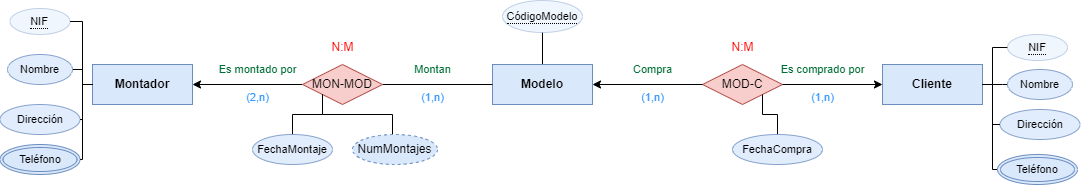

The diagram above was exported from draw.io. Its source (the exported page's mxGraphModel, read from the mxfile embedded in the PNG):
<mxGraphModel dx="2045" dy="679" grid="1" gridSize="10" guides="1" tooltips="1" connect="1" arrows="1" fold="1" page="1" pageScale="1" pageWidth="850" pageHeight="1100" math="0" shadow="0" extFonts="Permanent Marker^https://fonts.googleapis.com/css?family=Permanent+Marker">
  <root>
    <mxCell id="0" />
    <mxCell id="1" parent="0" />
    <mxCell id="wCqmN6UJyA6YbaCZkecG-31" style="edgeStyle=orthogonalEdgeStyle;rounded=0;orthogonalLoop=1;jettySize=auto;html=1;entryX=0.5;entryY=1;entryDx=0;entryDy=0;endArrow=none;endFill=0;" parent="1" source="wCqmN6UJyA6YbaCZkecG-1" target="wCqmN6UJyA6YbaCZkecG-29" edge="1">
      <mxGeometry relative="1" as="geometry" />
    </mxCell>
    <mxCell id="wCqmN6UJyA6YbaCZkecG-1" value="&lt;font style=&quot;font-size: 12px;&quot;&gt;&lt;b&gt;Modelo&lt;/b&gt;&lt;/font&gt;" style="whiteSpace=wrap;html=1;align=center;fillColor=#DAE8FC;strokeColor=#6C8EBF;rounded=0;" parent="1" vertex="1">
      <mxGeometry x="420" y="260" width="100" height="40" as="geometry" />
    </mxCell>
    <mxCell id="wCqmN6UJyA6YbaCZkecG-5" style="edgeStyle=orthogonalEdgeStyle;rounded=0;orthogonalLoop=1;jettySize=auto;html=1;entryX=1;entryY=0.5;entryDx=0;entryDy=0;" parent="1" source="wCqmN6UJyA6YbaCZkecG-2" target="wCqmN6UJyA6YbaCZkecG-3" edge="1">
      <mxGeometry relative="1" as="geometry" />
    </mxCell>
    <mxCell id="wCqmN6UJyA6YbaCZkecG-6" style="edgeStyle=orthogonalEdgeStyle;rounded=0;orthogonalLoop=1;jettySize=auto;html=1;endArrow=none;endFill=0;" parent="1" source="wCqmN6UJyA6YbaCZkecG-2" target="wCqmN6UJyA6YbaCZkecG-1" edge="1">
      <mxGeometry relative="1" as="geometry" />
    </mxCell>
    <mxCell id="wCqmN6UJyA6YbaCZkecG-3" value="&lt;font style=&quot;font-size: 12px;&quot;&gt;&lt;b&gt;Montador&lt;/b&gt;&lt;/font&gt;" style="whiteSpace=wrap;html=1;align=center;fillColor=#DAE8FC;strokeColor=#6C8EBF;rounded=0;" parent="1" vertex="1">
      <mxGeometry x="20" y="260" width="100" height="40" as="geometry" />
    </mxCell>
    <mxCell id="wCqmN6UJyA6YbaCZkecG-4" value="&lt;font style=&quot;font-size: 12px;&quot;&gt;&lt;b&gt;Cliente&lt;/b&gt;&lt;/font&gt;" style="whiteSpace=wrap;html=1;align=center;fillColor=#DAE8FC;strokeColor=#6C8EBF;rounded=0;" parent="1" vertex="1">
      <mxGeometry x="810" y="260" width="100" height="40" as="geometry" />
    </mxCell>
    <mxCell id="wCqmN6UJyA6YbaCZkecG-9" value="" style="group;rounded=0;" parent="1" connectable="0" vertex="1">
      <mxGeometry x="135" y="250" width="100" height="58" as="geometry" />
    </mxCell>
    <mxCell id="wCqmN6UJyA6YbaCZkecG-7" value="&lt;font color=&quot;#006e37&quot; style=&quot;font-size: 11px;&quot;&gt;Es montado por&lt;/font&gt;" style="text;html=1;align=center;verticalAlign=middle;resizable=0;points=[];autosize=1;strokeColor=none;fillColor=none;rounded=0;" parent="wCqmN6UJyA6YbaCZkecG-9" vertex="1">
      <mxGeometry width="100" height="30" as="geometry" />
    </mxCell>
    <mxCell id="wCqmN6UJyA6YbaCZkecG-8" value="&lt;font color=&quot;#3399ff&quot; style=&quot;font-size: 11px;&quot;&gt;(2,n)&lt;/font&gt;" style="text;html=1;align=center;verticalAlign=middle;resizable=0;points=[];autosize=1;strokeColor=none;fillColor=none;rounded=0;" parent="wCqmN6UJyA6YbaCZkecG-9" vertex="1">
      <mxGeometry x="25" y="28" width="50" height="30" as="geometry" />
    </mxCell>
    <mxCell id="wCqmN6UJyA6YbaCZkecG-10" value="" style="group;rounded=0;" parent="1" connectable="0" vertex="1">
      <mxGeometry x="310" y="250" width="100" height="58" as="geometry" />
    </mxCell>
    <mxCell id="wCqmN6UJyA6YbaCZkecG-11" value="&lt;font color=&quot;#006e37&quot; style=&quot;font-size: 11px;&quot;&gt;Montan&lt;/font&gt;" style="text;html=1;align=center;verticalAlign=middle;resizable=0;points=[];autosize=1;strokeColor=none;fillColor=none;rounded=0;" parent="wCqmN6UJyA6YbaCZkecG-10" vertex="1">
      <mxGeometry x="20" width="60" height="30" as="geometry" />
    </mxCell>
    <mxCell id="wCqmN6UJyA6YbaCZkecG-12" value="&lt;font color=&quot;#3399ff&quot; style=&quot;font-size: 11px;&quot;&gt;(1,n)&lt;/font&gt;" style="text;html=1;align=center;verticalAlign=middle;resizable=0;points=[];autosize=1;strokeColor=none;fillColor=none;rounded=0;" parent="wCqmN6UJyA6YbaCZkecG-10" vertex="1">
      <mxGeometry x="25" y="28" width="50" height="30" as="geometry" />
    </mxCell>
    <mxCell id="wCqmN6UJyA6YbaCZkecG-14" value="" style="group;rounded=0;" parent="1" connectable="0" vertex="1">
      <mxGeometry x="230" y="228" width="80" height="72" as="geometry" />
    </mxCell>
    <mxCell id="wCqmN6UJyA6YbaCZkecG-2" value="MON-MOD" style="shape=rhombus;perimeter=rhombusPerimeter;whiteSpace=wrap;html=1;align=center;fillColor=#F8CECC;strokeColor=#B85450;rounded=0;" parent="wCqmN6UJyA6YbaCZkecG-14" vertex="1">
      <mxGeometry y="32" width="80" height="40" as="geometry" />
    </mxCell>
    <mxCell id="wCqmN6UJyA6YbaCZkecG-13" value="&lt;font color=&quot;#ff0000&quot;&gt;N:M&lt;/font&gt;" style="text;html=1;align=center;verticalAlign=middle;resizable=0;points=[];autosize=1;strokeColor=none;fillColor=none;rounded=0;" parent="wCqmN6UJyA6YbaCZkecG-14" vertex="1">
      <mxGeometry x="15" width="50" height="30" as="geometry" />
    </mxCell>
    <mxCell id="wCqmN6UJyA6YbaCZkecG-15" value="" style="group;rounded=0;" parent="1" connectable="0" vertex="1">
      <mxGeometry x="630" y="228" width="80" height="72" as="geometry" />
    </mxCell>
    <mxCell id="wCqmN6UJyA6YbaCZkecG-16" value="MOD-C" style="shape=rhombus;perimeter=rhombusPerimeter;whiteSpace=wrap;html=1;align=center;fillColor=#F8CECC;strokeColor=#B85450;rounded=0;" parent="wCqmN6UJyA6YbaCZkecG-15" vertex="1">
      <mxGeometry y="32" width="80" height="40" as="geometry" />
    </mxCell>
    <mxCell id="wCqmN6UJyA6YbaCZkecG-17" value="&lt;font color=&quot;#ff0000&quot;&gt;N:M&lt;/font&gt;" style="text;html=1;align=center;verticalAlign=middle;resizable=0;points=[];autosize=1;strokeColor=none;fillColor=none;rounded=0;" parent="wCqmN6UJyA6YbaCZkecG-15" vertex="1">
      <mxGeometry x="15" width="50" height="30" as="geometry" />
    </mxCell>
    <mxCell id="wCqmN6UJyA6YbaCZkecG-19" style="edgeStyle=orthogonalEdgeStyle;rounded=0;orthogonalLoop=1;jettySize=auto;html=1;entryX=1;entryY=0.5;entryDx=0;entryDy=0;" parent="1" source="wCqmN6UJyA6YbaCZkecG-16" target="wCqmN6UJyA6YbaCZkecG-1" edge="1">
      <mxGeometry relative="1" as="geometry" />
    </mxCell>
    <mxCell id="wCqmN6UJyA6YbaCZkecG-20" style="edgeStyle=orthogonalEdgeStyle;rounded=0;orthogonalLoop=1;jettySize=auto;html=1;entryX=0;entryY=0.5;entryDx=0;entryDy=0;" parent="1" source="wCqmN6UJyA6YbaCZkecG-16" target="wCqmN6UJyA6YbaCZkecG-4" edge="1">
      <mxGeometry relative="1" as="geometry" />
    </mxCell>
    <mxCell id="wCqmN6UJyA6YbaCZkecG-21" value="" style="group;rounded=0;" parent="1" connectable="0" vertex="1">
      <mxGeometry x="530" y="250" width="100" height="58" as="geometry" />
    </mxCell>
    <mxCell id="wCqmN6UJyA6YbaCZkecG-22" value="&lt;font color=&quot;#006e37&quot;&gt;&lt;span style=&quot;font-size: 11px;&quot;&gt;Compra&lt;/span&gt;&lt;/font&gt;" style="text;html=1;align=center;verticalAlign=middle;resizable=0;points=[];autosize=1;strokeColor=none;fillColor=none;rounded=0;" parent="wCqmN6UJyA6YbaCZkecG-21" vertex="1">
      <mxGeometry x="20" width="60" height="30" as="geometry" />
    </mxCell>
    <mxCell id="wCqmN6UJyA6YbaCZkecG-23" value="&lt;font color=&quot;#3399ff&quot; style=&quot;font-size: 11px;&quot;&gt;(1,n)&lt;/font&gt;" style="text;html=1;align=center;verticalAlign=middle;resizable=0;points=[];autosize=1;strokeColor=none;fillColor=none;rounded=0;" parent="wCqmN6UJyA6YbaCZkecG-21" vertex="1">
      <mxGeometry x="25" y="28" width="50" height="30" as="geometry" />
    </mxCell>
    <mxCell id="wCqmN6UJyA6YbaCZkecG-24" value="" style="group;rounded=0;" parent="1" connectable="0" vertex="1">
      <mxGeometry x="700" y="250" width="105" height="58" as="geometry" />
    </mxCell>
    <mxCell id="wCqmN6UJyA6YbaCZkecG-25" value="&lt;font color=&quot;#006e37&quot;&gt;&lt;span style=&quot;font-size: 11px;&quot;&gt;Es comprado por&lt;/span&gt;&lt;/font&gt;" style="text;html=1;align=center;verticalAlign=middle;resizable=0;points=[];autosize=1;strokeColor=none;fillColor=none;rounded=0;" parent="wCqmN6UJyA6YbaCZkecG-24" vertex="1">
      <mxGeometry x="-5" width="110" height="30" as="geometry" />
    </mxCell>
    <mxCell id="wCqmN6UJyA6YbaCZkecG-26" value="&lt;font color=&quot;#3399ff&quot; style=&quot;font-size: 11px;&quot;&gt;(1,n)&lt;/font&gt;" style="text;html=1;align=center;verticalAlign=middle;resizable=0;points=[];autosize=1;strokeColor=none;fillColor=none;rounded=0;" parent="wCqmN6UJyA6YbaCZkecG-24" vertex="1">
      <mxGeometry x="25" y="28" width="50" height="30" as="geometry" />
    </mxCell>
    <mxCell id="wCqmN6UJyA6YbaCZkecG-28" style="edgeStyle=orthogonalEdgeStyle;rounded=0;orthogonalLoop=1;jettySize=auto;html=1;entryX=0;entryY=1;entryDx=0;entryDy=0;endArrow=none;endFill=0;" parent="1" source="wCqmN6UJyA6YbaCZkecG-27" target="wCqmN6UJyA6YbaCZkecG-2" edge="1">
      <mxGeometry relative="1" as="geometry" />
    </mxCell>
    <mxCell id="wCqmN6UJyA6YbaCZkecG-27" value="&lt;font style=&quot;font-size: 11px;&quot;&gt;FechaMontaje&lt;/font&gt;" style="ellipse;whiteSpace=wrap;html=1;align=center;fillColor=#DAE8FC;strokeColor=#6C8EBF;opacity=80;rounded=0;" parent="1" vertex="1">
      <mxGeometry x="180" y="330" width="80" height="30" as="geometry" />
    </mxCell>
    <mxCell id="wCqmN6UJyA6YbaCZkecG-29" value="&lt;span style=&quot;border-bottom: 1px dotted&quot;&gt;&lt;font style=&quot;font-size: 11px;&quot;&gt;CódigoModelo&lt;/font&gt;&lt;/span&gt;" style="ellipse;whiteSpace=wrap;html=1;align=center;fillColor=#dae8fc;strokeColor=#6c8ebf;opacity=40;rounded=0;" parent="1" vertex="1">
      <mxGeometry x="430" y="196" width="80" height="32" as="geometry" />
    </mxCell>
    <mxCell id="h_uXzWEKQg1SUmkMdNkK-2" style="edgeStyle=orthogonalEdgeStyle;rounded=0;orthogonalLoop=1;jettySize=auto;html=1;entryX=0;entryY=0.5;entryDx=0;entryDy=0;endArrow=none;endFill=0;" parent="1" source="wCqmN6UJyA6YbaCZkecG-32" target="wCqmN6UJyA6YbaCZkecG-3" edge="1">
      <mxGeometry relative="1" as="geometry">
        <Array as="points">
          <mxPoint x="10" y="217" />
          <mxPoint x="10" y="280" />
        </Array>
      </mxGeometry>
    </mxCell>
    <mxCell id="wCqmN6UJyA6YbaCZkecG-32" value="&lt;span style=&quot;border-bottom: 1px dotted&quot;&gt;&lt;font style=&quot;font-size: 11px;&quot;&gt;NIF&lt;/font&gt;&lt;/span&gt;" style="ellipse;whiteSpace=wrap;html=1;align=center;fillColor=#dae8fc;strokeColor=#6c8ebf;opacity=40;rounded=0;" parent="1" vertex="1">
      <mxGeometry x="-62.5" y="204" width="60" height="26" as="geometry" />
    </mxCell>
    <mxCell id="wCqmN6UJyA6YbaCZkecG-38" style="edgeStyle=orthogonalEdgeStyle;rounded=0;orthogonalLoop=1;jettySize=auto;html=1;entryX=0;entryY=0.5;entryDx=0;entryDy=0;endArrow=none;endFill=0;exitX=1;exitY=0.5;exitDx=0;exitDy=0;" parent="1" source="wCqmN6UJyA6YbaCZkecG-33" target="wCqmN6UJyA6YbaCZkecG-3" edge="1">
      <mxGeometry relative="1" as="geometry">
        <mxPoint x="-7.5" y="221" as="sourcePoint" />
        <mxPoint x="20" y="258" as="targetPoint" />
        <Array as="points">
          <mxPoint x="10" y="265" />
          <mxPoint x="10" y="280" />
        </Array>
      </mxGeometry>
    </mxCell>
    <mxCell id="wCqmN6UJyA6YbaCZkecG-39" style="edgeStyle=orthogonalEdgeStyle;rounded=0;orthogonalLoop=1;jettySize=auto;html=1;entryX=0;entryY=0.5;entryDx=0;entryDy=0;endArrow=none;endFill=0;" parent="1" source="wCqmN6UJyA6YbaCZkecG-34" target="wCqmN6UJyA6YbaCZkecG-3" edge="1">
      <mxGeometry relative="1" as="geometry">
        <Array as="points">
          <mxPoint x="10" y="315" />
          <mxPoint x="10" y="280" />
        </Array>
      </mxGeometry>
    </mxCell>
    <mxCell id="wCqmN6UJyA6YbaCZkecG-34" value="&lt;font style=&quot;font-size: 11px;&quot;&gt;Dirección&lt;/font&gt;" style="ellipse;whiteSpace=wrap;html=1;align=center;fillColor=#DAE8FC;strokeColor=#6C8EBF;opacity=80;rounded=0;" parent="1" vertex="1">
      <mxGeometry x="-72.5" y="300" width="80" height="30" as="geometry" />
    </mxCell>
    <mxCell id="h_uXzWEKQg1SUmkMdNkK-3" style="edgeStyle=orthogonalEdgeStyle;rounded=0;orthogonalLoop=1;jettySize=auto;html=1;entryX=0;entryY=0.5;entryDx=0;entryDy=0;endArrow=none;endFill=0;" parent="1" source="wCqmN6UJyA6YbaCZkecG-36" target="wCqmN6UJyA6YbaCZkecG-3" edge="1">
      <mxGeometry relative="1" as="geometry">
        <Array as="points">
          <mxPoint x="10" y="355" />
          <mxPoint x="10" y="280" />
        </Array>
      </mxGeometry>
    </mxCell>
    <mxCell id="wCqmN6UJyA6YbaCZkecG-36" value="&lt;font style=&quot;font-size: 11px;&quot;&gt;Teléfono&lt;/font&gt;" style="ellipse;shape=doubleEllipse;margin=3;whiteSpace=wrap;html=1;align=center;fillColor=#dae8fc;strokeColor=#6c8ebf;rounded=0;" parent="1" vertex="1">
      <mxGeometry x="-72.5" y="340" width="80" height="30" as="geometry" />
    </mxCell>
    <mxCell id="h_uXzWEKQg1SUmkMdNkK-5" style="edgeStyle=orthogonalEdgeStyle;rounded=0;orthogonalLoop=1;jettySize=auto;html=1;entryX=0;entryY=1;entryDx=0;entryDy=0;endArrow=none;endFill=0;" parent="1" target="wCqmN6UJyA6YbaCZkecG-2" edge="1">
      <mxGeometry relative="1" as="geometry">
        <Array as="points">
          <mxPoint x="320" y="310" />
          <mxPoint x="250" y="310" />
        </Array>
        <mxPoint x="320" y="329.9999999999999" as="sourcePoint" />
      </mxGeometry>
    </mxCell>
    <mxCell id="h_uXzWEKQg1SUmkMdNkK-6" style="edgeStyle=orthogonalEdgeStyle;rounded=0;orthogonalLoop=1;jettySize=auto;html=1;entryX=1;entryY=0.5;entryDx=0;entryDy=0;endArrow=none;endFill=0;" parent="1" source="wCqmN6UJyA6YbaCZkecG-43" target="wCqmN6UJyA6YbaCZkecG-4" edge="1">
      <mxGeometry relative="1" as="geometry">
        <Array as="points">
          <mxPoint x="920" y="243" />
          <mxPoint x="920" y="280" />
        </Array>
      </mxGeometry>
    </mxCell>
    <mxCell id="wCqmN6UJyA6YbaCZkecG-43" value="&lt;span style=&quot;border-bottom: 1px dotted&quot;&gt;&lt;font style=&quot;font-size: 11px;&quot;&gt;NIF&lt;/font&gt;&lt;/span&gt;" style="ellipse;whiteSpace=wrap;html=1;align=center;fillColor=#dae8fc;strokeColor=#6c8ebf;opacity=40;rounded=0;" parent="1" vertex="1">
      <mxGeometry x="935" y="230" width="60" height="26" as="geometry" />
    </mxCell>
    <mxCell id="wCqmN6UJyA6YbaCZkecG-50" style="edgeStyle=orthogonalEdgeStyle;rounded=0;orthogonalLoop=1;jettySize=auto;html=1;entryX=1;entryY=0.5;entryDx=0;entryDy=0;endArrow=none;endFill=0;exitX=0;exitY=0.5;exitDx=0;exitDy=0;" parent="1" source="wCqmN6UJyA6YbaCZkecG-44" target="wCqmN6UJyA6YbaCZkecG-4" edge="1">
      <mxGeometry relative="1" as="geometry">
        <Array as="points">
          <mxPoint x="930" y="280" />
          <mxPoint x="930" y="280" />
        </Array>
      </mxGeometry>
    </mxCell>
    <mxCell id="wCqmN6UJyA6YbaCZkecG-44" value="&lt;font style=&quot;font-size: 11px;&quot;&gt;Nombre&lt;/font&gt;" style="ellipse;whiteSpace=wrap;html=1;align=center;fillColor=#DAE8FC;strokeColor=#6C8EBF;opacity=80;rounded=0;" parent="1" vertex="1">
      <mxGeometry x="935" y="265" width="65" height="30" as="geometry" />
    </mxCell>
    <mxCell id="wCqmN6UJyA6YbaCZkecG-51" style="edgeStyle=orthogonalEdgeStyle;rounded=0;orthogonalLoop=1;jettySize=auto;html=1;entryX=1;entryY=0.5;entryDx=0;entryDy=0;endArrow=none;endFill=0;exitX=0;exitY=0.5;exitDx=0;exitDy=0;" parent="1" source="wCqmN6UJyA6YbaCZkecG-45" target="wCqmN6UJyA6YbaCZkecG-4" edge="1">
      <mxGeometry relative="1" as="geometry">
        <Array as="points">
          <mxPoint x="928" y="320" />
          <mxPoint x="920" y="320" />
          <mxPoint x="920" y="280" />
        </Array>
      </mxGeometry>
    </mxCell>
    <mxCell id="wCqmN6UJyA6YbaCZkecG-45" value="&lt;font style=&quot;font-size: 11px;&quot;&gt;Dirección&lt;/font&gt;" style="ellipse;whiteSpace=wrap;html=1;align=center;fillColor=#DAE8FC;strokeColor=#6C8EBF;opacity=80;rounded=0;" parent="1" vertex="1">
      <mxGeometry x="927.5" y="305" width="80" height="30" as="geometry" />
    </mxCell>
    <mxCell id="h_uXzWEKQg1SUmkMdNkK-7" style="edgeStyle=orthogonalEdgeStyle;rounded=0;orthogonalLoop=1;jettySize=auto;html=1;entryX=1;entryY=0.5;entryDx=0;entryDy=0;endArrow=none;endFill=0;" parent="1" source="wCqmN6UJyA6YbaCZkecG-46" target="wCqmN6UJyA6YbaCZkecG-4" edge="1">
      <mxGeometry relative="1" as="geometry">
        <Array as="points">
          <mxPoint x="920" y="365" />
          <mxPoint x="920" y="280" />
        </Array>
      </mxGeometry>
    </mxCell>
    <mxCell id="wCqmN6UJyA6YbaCZkecG-46" value="&lt;font style=&quot;font-size: 11px;&quot;&gt;Teléfono&lt;/font&gt;" style="ellipse;shape=doubleEllipse;margin=3;whiteSpace=wrap;html=1;align=center;fillColor=#dae8fc;strokeColor=#6c8ebf;rounded=0;" parent="1" vertex="1">
      <mxGeometry x="925" y="350" width="80" height="30" as="geometry" />
    </mxCell>
    <mxCell id="wCqmN6UJyA6YbaCZkecG-54" style="edgeStyle=orthogonalEdgeStyle;rounded=0;orthogonalLoop=1;jettySize=auto;html=1;entryX=1;entryY=1;entryDx=0;entryDy=0;endArrow=none;endFill=0;" parent="1" source="wCqmN6UJyA6YbaCZkecG-53" target="wCqmN6UJyA6YbaCZkecG-16" edge="1">
      <mxGeometry relative="1" as="geometry" />
    </mxCell>
    <mxCell id="wCqmN6UJyA6YbaCZkecG-53" value="&lt;font style=&quot;font-size: 11px;&quot;&gt;FechaCompra&lt;/font&gt;" style="ellipse;whiteSpace=wrap;html=1;align=center;fillColor=#DAE8FC;strokeColor=#6C8EBF;opacity=80;rounded=0;" parent="1" vertex="1">
      <mxGeometry x="660" y="330" width="90" height="30" as="geometry" />
    </mxCell>
    <mxCell id="wCqmN6UJyA6YbaCZkecG-33" value="&lt;font style=&quot;font-size: 11px;&quot;&gt;Nombre&lt;/font&gt;" style="ellipse;whiteSpace=wrap;html=1;align=center;fillColor=#DAE8FC;strokeColor=#6C8EBF;opacity=80;rounded=0;" parent="1" vertex="1">
      <mxGeometry x="-65" y="250" width="65" height="30" as="geometry" />
    </mxCell>
    <mxCell id="VyVHpEa2EfAst9HOyddg-1" value="NumMontajes" style="ellipse;whiteSpace=wrap;html=1;align=center;dashed=1;fillColor=#DAE8FC;strokeColor=#6C8EBF;" vertex="1" parent="1">
      <mxGeometry x="280" y="330" width="85" height="30" as="geometry" />
    </mxCell>
  </root>
</mxGraphModel>